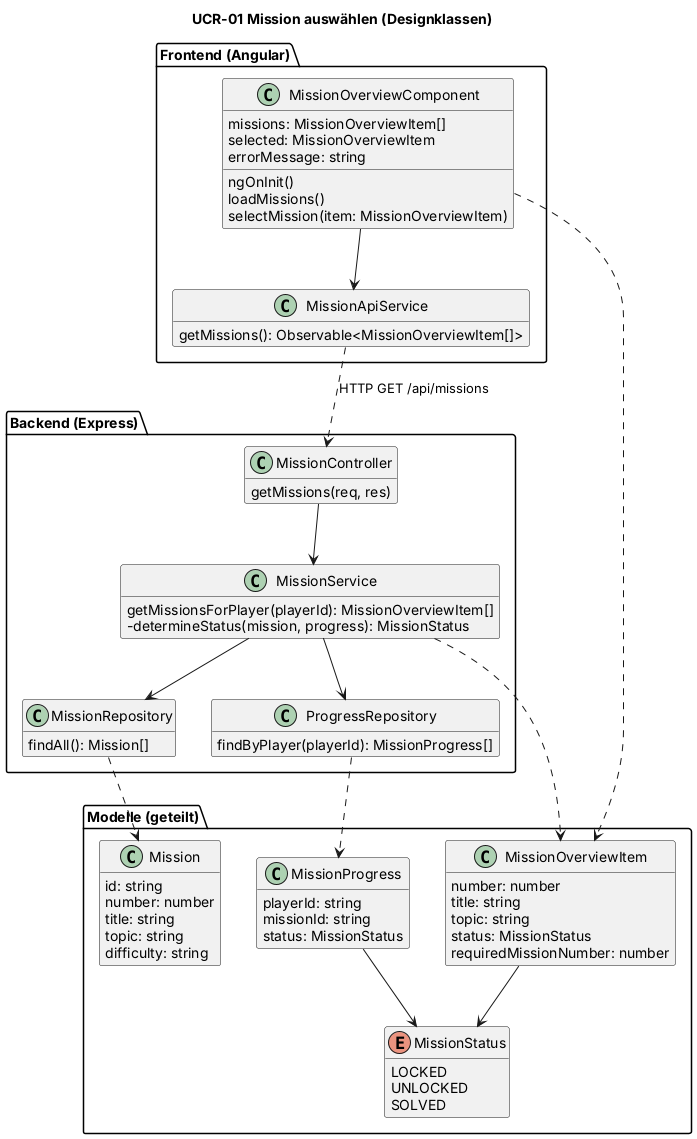

The diagram above was rendered by PlantUML. Its source (embedded in the PNG):
@startuml UCR-01_classes
' Klassendiagramm der Designklassen UCR-01 (Abschnitt 2.5 der Realisierung)
' Autor: Dominik
title UCR-01 Mission auswählen (Designklassen)
skinparam shadowing false
skinparam defaultFontName Arial
skinparam classAttributeIconSize 0
hide empty members

package "Frontend (Angular)" {
  class MissionOverviewComponent {
    missions: MissionOverviewItem[]
    selected: MissionOverviewItem
    errorMessage: string
    ngOnInit()
    loadMissions()
    selectMission(item: MissionOverviewItem)
  }
  class MissionApiService {
    getMissions(): Observable<MissionOverviewItem[]>
  }
}

package "Backend (Express)" {
  class MissionController {
    getMissions(req, res)
  }
  class MissionService {
    getMissionsForPlayer(playerId): MissionOverviewItem[]
    - determineStatus(mission, progress): MissionStatus
  }
  class MissionRepository {
    findAll(): Mission[]
  }
  class ProgressRepository {
    findByPlayer(playerId): MissionProgress[]
  }
}

package "Modelle (geteilt)" {
  class MissionOverviewItem {
    number: number
    title: string
    topic: string
    status: MissionStatus
    requiredMissionNumber: number
  }
  class Mission {
    id: string
    number: number
    title: string
    topic: string
    difficulty: string
  }
  class MissionProgress {
    playerId: string
    missionId: string
    status: MissionStatus
  }
  enum MissionStatus {
    LOCKED
    UNLOCKED
    SOLVED
  }
}

MissionOverviewComponent --> MissionApiService
MissionApiService ..> MissionController : HTTP GET /api/missions
MissionController --> MissionService
MissionService --> MissionRepository
MissionService --> ProgressRepository
MissionOverviewComponent ..> MissionOverviewItem
MissionService ..> MissionOverviewItem
MissionRepository ..> Mission
ProgressRepository ..> MissionProgress
MissionOverviewItem --> MissionStatus
MissionProgress --> MissionStatus
@enduml